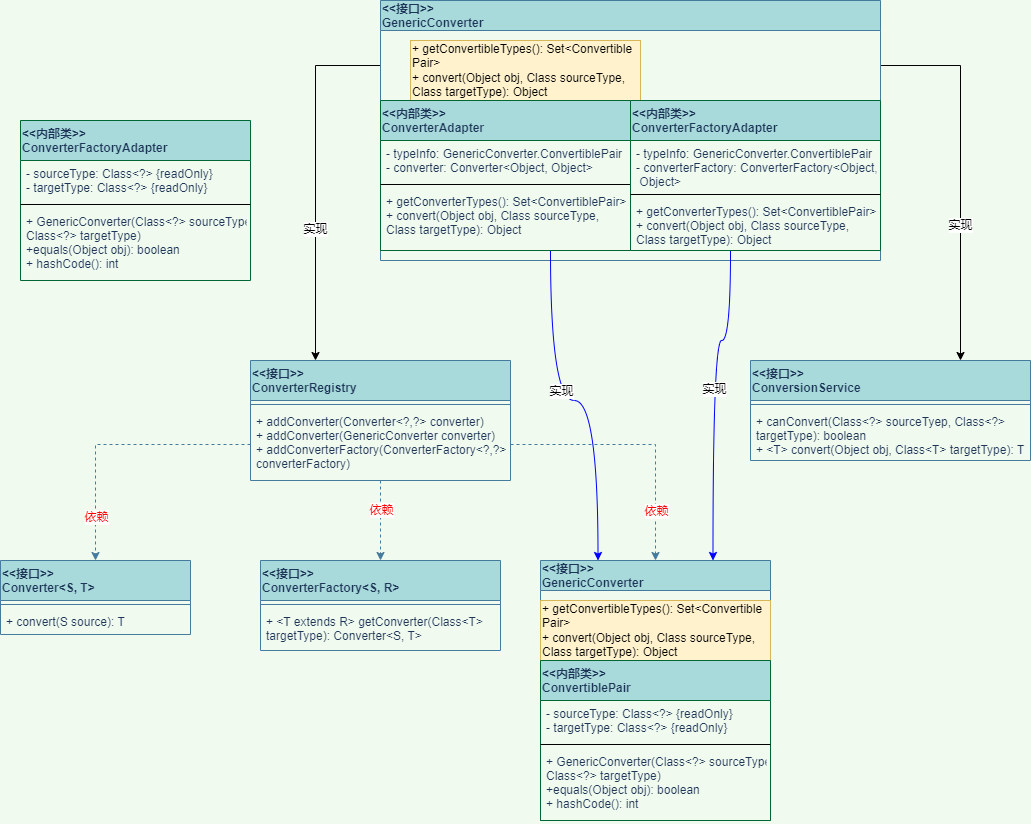

The diagram above was exported from draw.io. Its source (the exported page's mxGraphModel, read from the mxfile embedded in the PNG):
<mxGraphModel dx="1438" dy="547" grid="1" gridSize="10" guides="1" tooltips="1" connect="1" arrows="1" fold="1" page="0" pageScale="1" pageWidth="827" pageHeight="1169" background="#F1FAEE" math="0" shadow="0">
  <root>
    <mxCell id="0" />
    <mxCell id="1" parent="0" />
    <mxCell id="1adp94e21BiyFcacw1Gt-1" value="&lt;&lt;接口&gt;&gt;&#10;Converter&lt;S, T&gt;" style="swimlane;fontStyle=1;align=left;verticalAlign=top;childLayout=stackLayout;horizontal=1;startSize=40;horizontalStack=0;resizeParent=1;resizeParentMax=0;resizeLast=0;collapsible=1;marginBottom=0;fillColor=#A8DADC;strokeColor=#457B9D;fontColor=#1D3557;" parent="1" vertex="1">
      <mxGeometry x="-10" y="570" width="190" height="74" as="geometry" />
    </mxCell>
    <mxCell id="1adp94e21BiyFcacw1Gt-3" value="" style="line;strokeWidth=1;fillColor=none;align=left;verticalAlign=middle;spacingTop=-1;spacingLeft=3;spacingRight=3;rotatable=0;labelPosition=right;points=[];portConstraint=eastwest;labelBackgroundColor=#F1FAEE;strokeColor=#457B9D;fontColor=#1D3557;" parent="1adp94e21BiyFcacw1Gt-1" vertex="1">
      <mxGeometry y="40" width="190" height="8" as="geometry" />
    </mxCell>
    <mxCell id="1adp94e21BiyFcacw1Gt-4" value="+ convert(S source): T" style="text;strokeColor=none;fillColor=none;align=left;verticalAlign=top;spacingLeft=4;spacingRight=4;overflow=hidden;rotatable=0;points=[[0,0.5],[1,0.5]];portConstraint=eastwest;fontColor=#1D3557;" parent="1adp94e21BiyFcacw1Gt-1" vertex="1">
      <mxGeometry y="48" width="190" height="26" as="geometry" />
    </mxCell>
    <mxCell id="AEBP_CJCsWYG7rjOItjf-1" value="&lt;&lt;接口&gt;&gt;&#10;ConverterFactory&lt;S, R&gt;" style="swimlane;fontStyle=1;align=left;verticalAlign=top;childLayout=stackLayout;horizontal=1;startSize=40;horizontalStack=0;resizeParent=1;resizeParentMax=0;resizeLast=0;collapsible=1;marginBottom=0;fillColor=#A8DADC;strokeColor=#457B9D;fontColor=#1D3557;" vertex="1" parent="1">
      <mxGeometry x="250" y="570" width="240" height="90" as="geometry" />
    </mxCell>
    <mxCell id="AEBP_CJCsWYG7rjOItjf-2" value="" style="line;strokeWidth=1;fillColor=none;align=left;verticalAlign=middle;spacingTop=-1;spacingLeft=3;spacingRight=3;rotatable=0;labelPosition=right;points=[];portConstraint=eastwest;labelBackgroundColor=#F1FAEE;strokeColor=#457B9D;fontColor=#1D3557;" vertex="1" parent="AEBP_CJCsWYG7rjOItjf-1">
      <mxGeometry y="40" width="240" height="8" as="geometry" />
    </mxCell>
    <mxCell id="AEBP_CJCsWYG7rjOItjf-3" value="+ &lt;T extends R&gt; getConverter(Class&lt;T&gt; &#10;targetType): Converter&lt;S, T&gt;" style="text;strokeColor=none;fillColor=none;align=left;verticalAlign=top;spacingLeft=4;spacingRight=4;overflow=hidden;rotatable=0;points=[[0,0.5],[1,0.5]];portConstraint=eastwest;fontColor=#1D3557;" vertex="1" parent="AEBP_CJCsWYG7rjOItjf-1">
      <mxGeometry y="48" width="240" height="42" as="geometry" />
    </mxCell>
    <mxCell id="AEBP_CJCsWYG7rjOItjf-27" value="" style="edgeStyle=orthogonalEdgeStyle;rounded=0;orthogonalLoop=1;jettySize=auto;html=1;dashed=1;fontColor=#1D3557;strokeColor=#457B9D;fillColor=#A8DADC;entryX=0.5;entryY=0;entryDx=0;entryDy=0;" edge="1" parent="1" source="AEBP_CJCsWYG7rjOItjf-4" target="AEBP_CJCsWYG7rjOItjf-1">
      <mxGeometry relative="1" as="geometry" />
    </mxCell>
    <mxCell id="AEBP_CJCsWYG7rjOItjf-30" value="依赖" style="edgeLabel;html=1;align=center;verticalAlign=middle;resizable=0;points=[];fontColor=#FF0000;" vertex="1" connectable="0" parent="AEBP_CJCsWYG7rjOItjf-27">
      <mxGeometry x="-0.27" y="5" relative="1" as="geometry">
        <mxPoint x="-5" as="offset" />
      </mxGeometry>
    </mxCell>
    <mxCell id="AEBP_CJCsWYG7rjOItjf-4" value="&lt;&lt;接口&gt;&gt;&#10;ConverterRegistry" style="swimlane;fontStyle=1;align=left;verticalAlign=top;childLayout=stackLayout;horizontal=1;startSize=40;horizontalStack=0;resizeParent=1;resizeParentMax=0;resizeLast=0;collapsible=1;marginBottom=0;fillColor=#A8DADC;strokeColor=#457B9D;fontColor=#1D3557;" vertex="1" parent="1">
      <mxGeometry x="240" y="370" width="260" height="120" as="geometry" />
    </mxCell>
    <mxCell id="AEBP_CJCsWYG7rjOItjf-5" value="" style="line;strokeWidth=1;fillColor=none;align=left;verticalAlign=middle;spacingTop=-1;spacingLeft=3;spacingRight=3;rotatable=0;labelPosition=right;points=[];portConstraint=eastwest;labelBackgroundColor=#F1FAEE;strokeColor=#457B9D;fontColor=#1D3557;" vertex="1" parent="AEBP_CJCsWYG7rjOItjf-4">
      <mxGeometry y="40" width="260" height="8" as="geometry" />
    </mxCell>
    <mxCell id="AEBP_CJCsWYG7rjOItjf-6" value="+ addConverter(Converter&lt;?,?&gt; converter)&#10;+ addConverter(GenericConverter converter)&#10;+ addConverterFactory(ConverterFactory&lt;?,?&gt; &#10;converterFactory)" style="text;strokeColor=none;fillColor=none;align=left;verticalAlign=top;spacingLeft=4;spacingRight=4;overflow=hidden;rotatable=0;points=[[0,0.5],[1,0.5]];portConstraint=eastwest;fontColor=#1D3557;" vertex="1" parent="AEBP_CJCsWYG7rjOItjf-4">
      <mxGeometry y="48" width="260" height="72" as="geometry" />
    </mxCell>
    <mxCell id="AEBP_CJCsWYG7rjOItjf-13" value="&lt;&lt;接口&gt;&gt;&#10;GenericConverter" style="swimlane;startSize=30;align=left;fillColor=#A8DADC;strokeColor=#457B9D;fontColor=#1D3557;" vertex="1" parent="1">
      <mxGeometry x="530" y="570" width="230" height="260" as="geometry">
        <mxRectangle x="530" y="570" width="140" height="40" as="alternateBounds" />
      </mxGeometry>
    </mxCell>
    <mxCell id="AEBP_CJCsWYG7rjOItjf-15" value="+ getConvertibleTypes(): Set&amp;lt;Convertible&lt;br&gt;Pair&amp;gt;&lt;br&gt;+ convert(Object obj, Class sourceType,&lt;br&gt;Class targetType): Object" style="text;html=1;strokeColor=#d6b656;fillColor=#fff2cc;align=left;verticalAlign=middle;whiteSpace=wrap;rounded=0;" vertex="1" parent="AEBP_CJCsWYG7rjOItjf-13">
      <mxGeometry y="40" width="230" height="60" as="geometry" />
    </mxCell>
    <mxCell id="AEBP_CJCsWYG7rjOItjf-19" value="&lt;&lt;内部类&gt;&gt;&#10;ConvertiblePair" style="swimlane;fontStyle=1;align=left;verticalAlign=top;childLayout=stackLayout;horizontal=1;startSize=40;horizontalStack=0;resizeParent=1;resizeParentMax=0;resizeLast=0;collapsible=1;marginBottom=0;fontColor=#1D3557;strokeColor=#006633;fillColor=#A8DADC;" vertex="1" parent="AEBP_CJCsWYG7rjOItjf-13">
      <mxGeometry y="100" width="230" height="160" as="geometry" />
    </mxCell>
    <mxCell id="AEBP_CJCsWYG7rjOItjf-20" value="- sourceType: Class&lt;?&gt; {readOnly}&#10;- targetType: Class&lt;?&gt; {readOnly}" style="text;strokeColor=none;fillColor=none;align=left;verticalAlign=top;spacingLeft=4;spacingRight=4;overflow=hidden;rotatable=0;points=[[0,0.5],[1,0.5]];portConstraint=eastwest;fontColor=#1D3557;" vertex="1" parent="AEBP_CJCsWYG7rjOItjf-19">
      <mxGeometry y="40" width="230" height="40" as="geometry" />
    </mxCell>
    <mxCell id="AEBP_CJCsWYG7rjOItjf-21" value="" style="line;strokeWidth=1;fillColor=none;align=left;verticalAlign=middle;spacingTop=-1;spacingLeft=3;spacingRight=3;rotatable=0;labelPosition=right;points=[];portConstraint=eastwest;fontColor=#1D3557;" vertex="1" parent="AEBP_CJCsWYG7rjOItjf-19">
      <mxGeometry y="80" width="230" height="8" as="geometry" />
    </mxCell>
    <mxCell id="AEBP_CJCsWYG7rjOItjf-22" value="+ GenericConverter(Class&lt;?&gt; sourceType, &#10;Class&lt;?&gt; targetType)&#10;+equals(Object obj): boolean&#10;+ hashCode(): int" style="text;strokeColor=none;fillColor=none;align=left;verticalAlign=top;spacingLeft=4;spacingRight=4;overflow=hidden;rotatable=0;points=[[0,0.5],[1,0.5]];portConstraint=eastwest;fontColor=#1D3557;" vertex="1" parent="AEBP_CJCsWYG7rjOItjf-19">
      <mxGeometry y="88" width="230" height="72" as="geometry" />
    </mxCell>
    <mxCell id="AEBP_CJCsWYG7rjOItjf-25" style="edgeStyle=orthogonalEdgeStyle;rounded=0;orthogonalLoop=1;jettySize=auto;html=1;exitX=0;exitY=0.5;exitDx=0;exitDy=0;dashed=1;fontColor=#1D3557;strokeColor=#457B9D;fillColor=#A8DADC;" edge="1" parent="1" source="AEBP_CJCsWYG7rjOItjf-6" target="1adp94e21BiyFcacw1Gt-1">
      <mxGeometry relative="1" as="geometry" />
    </mxCell>
    <mxCell id="AEBP_CJCsWYG7rjOItjf-29" value="依赖" style="edgeLabel;html=1;align=center;verticalAlign=middle;resizable=0;points=[];fontColor=#FF0000;" vertex="1" connectable="0" parent="AEBP_CJCsWYG7rjOItjf-25">
      <mxGeometry x="0.6768" relative="1" as="geometry">
        <mxPoint as="offset" />
      </mxGeometry>
    </mxCell>
    <mxCell id="AEBP_CJCsWYG7rjOItjf-26" style="edgeStyle=orthogonalEdgeStyle;rounded=0;orthogonalLoop=1;jettySize=auto;html=1;exitX=1;exitY=0.5;exitDx=0;exitDy=0;entryX=0.5;entryY=0;entryDx=0;entryDy=0;dashed=1;fontColor=#1D3557;strokeColor=#457B9D;fillColor=#A8DADC;" edge="1" parent="1" source="AEBP_CJCsWYG7rjOItjf-6" target="AEBP_CJCsWYG7rjOItjf-13">
      <mxGeometry relative="1" as="geometry" />
    </mxCell>
    <mxCell id="AEBP_CJCsWYG7rjOItjf-31" value="依赖" style="edgeLabel;html=1;align=center;verticalAlign=middle;resizable=0;points=[];fontColor=#FF0000;" vertex="1" connectable="0" parent="AEBP_CJCsWYG7rjOItjf-26">
      <mxGeometry x="0.649" y="4" relative="1" as="geometry">
        <mxPoint x="-4" y="-4" as="offset" />
      </mxGeometry>
    </mxCell>
    <mxCell id="AEBP_CJCsWYG7rjOItjf-36" value="&lt;&lt;接口&gt;&gt;&#10;ConversionService" style="swimlane;fontStyle=1;align=left;verticalAlign=top;childLayout=stackLayout;horizontal=1;startSize=40;horizontalStack=0;resizeParent=1;resizeParentMax=0;resizeLast=0;collapsible=1;marginBottom=0;fillColor=#A8DADC;strokeColor=#457B9D;fontColor=#1D3557;" vertex="1" parent="1">
      <mxGeometry x="740" y="370" width="280" height="100" as="geometry" />
    </mxCell>
    <mxCell id="AEBP_CJCsWYG7rjOItjf-37" value="" style="line;strokeWidth=1;fillColor=none;align=left;verticalAlign=middle;spacingTop=-1;spacingLeft=3;spacingRight=3;rotatable=0;labelPosition=right;points=[];portConstraint=eastwest;labelBackgroundColor=#F1FAEE;strokeColor=#457B9D;fontColor=#1D3557;" vertex="1" parent="AEBP_CJCsWYG7rjOItjf-36">
      <mxGeometry y="40" width="280" height="8" as="geometry" />
    </mxCell>
    <mxCell id="AEBP_CJCsWYG7rjOItjf-38" value="+ canConvert(Class&lt;?&gt; sourceTyep, Class&lt;?&gt;&#10;targetType): boolean&#10;+ &lt;T&gt; convert(Object obj, Class&lt;T&gt; targetType): T" style="text;strokeColor=none;fillColor=none;align=left;verticalAlign=top;spacingLeft=4;spacingRight=4;overflow=hidden;rotatable=0;points=[[0,0.5],[1,0.5]];portConstraint=eastwest;fontColor=#1D3557;" vertex="1" parent="AEBP_CJCsWYG7rjOItjf-36">
      <mxGeometry y="48" width="280" height="52" as="geometry" />
    </mxCell>
    <mxCell id="AEBP_CJCsWYG7rjOItjf-64" style="edgeStyle=orthogonalEdgeStyle;rounded=0;orthogonalLoop=1;jettySize=auto;html=1;exitX=0;exitY=0.25;exitDx=0;exitDy=0;entryX=0.25;entryY=0;entryDx=0;entryDy=0;fontColor=#000000;strokeColor=#000000;fillColor=#A8DADC;" edge="1" parent="1" source="AEBP_CJCsWYG7rjOItjf-43" target="AEBP_CJCsWYG7rjOItjf-4">
      <mxGeometry relative="1" as="geometry" />
    </mxCell>
    <mxCell id="AEBP_CJCsWYG7rjOItjf-66" value="实现" style="edgeLabel;html=1;align=center;verticalAlign=middle;resizable=0;points=[];fontColor=#000000;" vertex="1" connectable="0" parent="AEBP_CJCsWYG7rjOItjf-64">
      <mxGeometry x="0.2644" y="-1" relative="1" as="geometry">
        <mxPoint as="offset" />
      </mxGeometry>
    </mxCell>
    <mxCell id="AEBP_CJCsWYG7rjOItjf-65" style="edgeStyle=orthogonalEdgeStyle;rounded=0;orthogonalLoop=1;jettySize=auto;html=1;exitX=1;exitY=0.25;exitDx=0;exitDy=0;entryX=0.75;entryY=0;entryDx=0;entryDy=0;fontColor=#000000;strokeColor=#000000;fillColor=#A8DADC;" edge="1" parent="1" source="AEBP_CJCsWYG7rjOItjf-43" target="AEBP_CJCsWYG7rjOItjf-36">
      <mxGeometry relative="1" as="geometry" />
    </mxCell>
    <mxCell id="AEBP_CJCsWYG7rjOItjf-67" value="实现" style="edgeLabel;html=1;align=center;verticalAlign=middle;resizable=0;points=[];fontColor=#000000;" vertex="1" connectable="0" parent="AEBP_CJCsWYG7rjOItjf-65">
      <mxGeometry x="0.2725" y="-1" relative="1" as="geometry">
        <mxPoint as="offset" />
      </mxGeometry>
    </mxCell>
    <mxCell id="AEBP_CJCsWYG7rjOItjf-43" value="&lt;&lt;接口&gt;&gt;&#10;GenericConverter" style="swimlane;startSize=30;align=left;fillColor=#A8DADC;strokeColor=#457B9D;fontColor=#1D3557;" vertex="1" parent="1">
      <mxGeometry x="370" y="10" width="500" height="260" as="geometry">
        <mxRectangle x="530" y="570" width="140" height="40" as="alternateBounds" />
      </mxGeometry>
    </mxCell>
    <mxCell id="AEBP_CJCsWYG7rjOItjf-44" value="+ getConvertibleTypes(): Set&amp;lt;Convertible&lt;br&gt;Pair&amp;gt;&lt;br&gt;+ convert(Object obj, Class sourceType,&lt;br&gt;Class targetType): Object" style="text;html=1;strokeColor=#d6b656;fillColor=#fff2cc;align=left;verticalAlign=middle;whiteSpace=wrap;rounded=0;" vertex="1" parent="AEBP_CJCsWYG7rjOItjf-43">
      <mxGeometry x="30" y="40" width="230" height="60" as="geometry" />
    </mxCell>
    <mxCell id="AEBP_CJCsWYG7rjOItjf-45" value="&lt;&lt;内部类&gt;&gt;&#10;ConverterAdapter" style="swimlane;fontStyle=1;align=left;verticalAlign=top;childLayout=stackLayout;horizontal=1;startSize=40;horizontalStack=0;resizeParent=1;resizeParentMax=0;resizeLast=0;collapsible=1;marginBottom=0;fontColor=#1D3557;strokeColor=#006633;fillColor=#A8DADC;" vertex="1" parent="AEBP_CJCsWYG7rjOItjf-43">
      <mxGeometry y="100" width="250" height="150" as="geometry" />
    </mxCell>
    <mxCell id="AEBP_CJCsWYG7rjOItjf-46" value="- typeInfo: GenericConverter.ConvertiblePair&#10;- converter: Converter&lt;Object, Object&gt;" style="text;strokeColor=none;fillColor=none;align=left;verticalAlign=top;spacingLeft=4;spacingRight=4;overflow=hidden;rotatable=0;points=[[0,0.5],[1,0.5]];portConstraint=eastwest;fontColor=#1D3557;" vertex="1" parent="AEBP_CJCsWYG7rjOItjf-45">
      <mxGeometry y="40" width="250" height="40" as="geometry" />
    </mxCell>
    <mxCell id="AEBP_CJCsWYG7rjOItjf-47" value="" style="line;strokeWidth=1;fillColor=none;align=left;verticalAlign=middle;spacingTop=-1;spacingLeft=3;spacingRight=3;rotatable=0;labelPosition=right;points=[];portConstraint=eastwest;fontColor=#1D3557;" vertex="1" parent="AEBP_CJCsWYG7rjOItjf-45">
      <mxGeometry y="80" width="250" height="8" as="geometry" />
    </mxCell>
    <mxCell id="AEBP_CJCsWYG7rjOItjf-48" value="+ getConverterTypes(): Set&lt;ConvertiblePair&gt;&#10;+ convert(Object obj, Class sourceType,&#10;Class targetType): Object" style="text;strokeColor=none;fillColor=none;align=left;verticalAlign=top;spacingLeft=4;spacingRight=4;overflow=hidden;rotatable=0;points=[[0,0.5],[1,0.5]];portConstraint=eastwest;fontColor=#1D3557;" vertex="1" parent="AEBP_CJCsWYG7rjOItjf-45">
      <mxGeometry y="88" width="250" height="62" as="geometry" />
    </mxCell>
    <mxCell id="AEBP_CJCsWYG7rjOItjf-56" value="&lt;&lt;内部类&gt;&gt;&#10;ConverterFactoryAdapter" style="swimlane;fontStyle=1;align=left;verticalAlign=top;childLayout=stackLayout;horizontal=1;startSize=40;horizontalStack=0;resizeParent=1;resizeParentMax=0;resizeLast=0;collapsible=1;marginBottom=0;fontColor=#1D3557;strokeColor=#006633;fillColor=#A8DADC;" vertex="1" parent="AEBP_CJCsWYG7rjOItjf-43">
      <mxGeometry x="250" y="100" width="250" height="150" as="geometry" />
    </mxCell>
    <mxCell id="AEBP_CJCsWYG7rjOItjf-57" value="- typeInfo: GenericConverter.ConvertiblePair&#10;- converterFactory: ConverterFactory&lt;Object,&#10; Object&gt;" style="text;strokeColor=none;fillColor=none;align=left;verticalAlign=top;spacingLeft=4;spacingRight=4;overflow=hidden;rotatable=0;points=[[0,0.5],[1,0.5]];portConstraint=eastwest;fontColor=#1D3557;" vertex="1" parent="AEBP_CJCsWYG7rjOItjf-56">
      <mxGeometry y="40" width="250" height="50" as="geometry" />
    </mxCell>
    <mxCell id="AEBP_CJCsWYG7rjOItjf-58" value="" style="line;strokeWidth=1;fillColor=none;align=left;verticalAlign=middle;spacingTop=-1;spacingLeft=3;spacingRight=3;rotatable=0;labelPosition=right;points=[];portConstraint=eastwest;fontColor=#1D3557;" vertex="1" parent="AEBP_CJCsWYG7rjOItjf-56">
      <mxGeometry y="90" width="250" height="8" as="geometry" />
    </mxCell>
    <mxCell id="AEBP_CJCsWYG7rjOItjf-59" value="+ getConverterTypes(): Set&lt;ConvertiblePair&gt;&#10;+ convert(Object obj, Class sourceType,&#10;Class targetType): Object" style="text;strokeColor=none;fillColor=none;align=left;verticalAlign=top;spacingLeft=4;spacingRight=4;overflow=hidden;rotatable=0;points=[[0,0.5],[1,0.5]];portConstraint=eastwest;fontColor=#1D3557;" vertex="1" parent="AEBP_CJCsWYG7rjOItjf-56">
      <mxGeometry y="98" width="250" height="52" as="geometry" />
    </mxCell>
    <mxCell id="AEBP_CJCsWYG7rjOItjf-49" value="&lt;&lt;内部类&gt;&gt;&#10;ConverterFactoryAdapter" style="swimlane;fontStyle=1;align=left;verticalAlign=top;childLayout=stackLayout;horizontal=1;startSize=40;horizontalStack=0;resizeParent=1;resizeParentMax=0;resizeLast=0;collapsible=1;marginBottom=0;fontColor=#1D3557;strokeColor=#006633;fillColor=#A8DADC;" vertex="1" parent="1">
      <mxGeometry x="10" y="130" width="230" height="160" as="geometry" />
    </mxCell>
    <mxCell id="AEBP_CJCsWYG7rjOItjf-50" value="- sourceType: Class&lt;?&gt; {readOnly}&#10;- targetType: Class&lt;?&gt; {readOnly}" style="text;strokeColor=none;fillColor=none;align=left;verticalAlign=top;spacingLeft=4;spacingRight=4;overflow=hidden;rotatable=0;points=[[0,0.5],[1,0.5]];portConstraint=eastwest;fontColor=#1D3557;" vertex="1" parent="AEBP_CJCsWYG7rjOItjf-49">
      <mxGeometry y="40" width="230" height="40" as="geometry" />
    </mxCell>
    <mxCell id="AEBP_CJCsWYG7rjOItjf-51" value="" style="line;strokeWidth=1;fillColor=none;align=left;verticalAlign=middle;spacingTop=-1;spacingLeft=3;spacingRight=3;rotatable=0;labelPosition=right;points=[];portConstraint=eastwest;fontColor=#1D3557;" vertex="1" parent="AEBP_CJCsWYG7rjOItjf-49">
      <mxGeometry y="80" width="230" height="8" as="geometry" />
    </mxCell>
    <mxCell id="AEBP_CJCsWYG7rjOItjf-52" value="+ GenericConverter(Class&lt;?&gt; sourceType, &#10;Class&lt;?&gt; targetType)&#10;+equals(Object obj): boolean&#10;+ hashCode(): int" style="text;strokeColor=none;fillColor=none;align=left;verticalAlign=top;spacingLeft=4;spacingRight=4;overflow=hidden;rotatable=0;points=[[0,0.5],[1,0.5]];portConstraint=eastwest;fontColor=#1D3557;" vertex="1" parent="AEBP_CJCsWYG7rjOItjf-49">
      <mxGeometry y="88" width="230" height="72" as="geometry" />
    </mxCell>
    <mxCell id="AEBP_CJCsWYG7rjOItjf-54" style="edgeStyle=orthogonalEdgeStyle;curved=1;rounded=0;orthogonalLoop=1;jettySize=auto;html=1;entryX=0.25;entryY=0;entryDx=0;entryDy=0;fontColor=#000000;strokeColor=#0000FF;fillColor=#A8DADC;" edge="1" parent="1" source="AEBP_CJCsWYG7rjOItjf-45" target="AEBP_CJCsWYG7rjOItjf-13">
      <mxGeometry relative="1" as="geometry">
        <Array as="points">
          <mxPoint x="540" y="410" />
          <mxPoint x="588" y="410" />
        </Array>
      </mxGeometry>
    </mxCell>
    <mxCell id="AEBP_CJCsWYG7rjOItjf-55" value="实现" style="edgeLabel;html=1;align=center;verticalAlign=middle;resizable=0;points=[];fontColor=#000000;" vertex="1" connectable="0" parent="AEBP_CJCsWYG7rjOItjf-54">
      <mxGeometry x="-0.2195" y="1" relative="1" as="geometry">
        <mxPoint x="9" as="offset" />
      </mxGeometry>
    </mxCell>
    <mxCell id="AEBP_CJCsWYG7rjOItjf-60" style="edgeStyle=orthogonalEdgeStyle;curved=1;rounded=0;orthogonalLoop=1;jettySize=auto;html=1;entryX=0.75;entryY=0;entryDx=0;entryDy=0;fontColor=#000000;strokeColor=#0000FF;fillColor=#A8DADC;" edge="1" parent="1" source="AEBP_CJCsWYG7rjOItjf-56" target="AEBP_CJCsWYG7rjOItjf-13">
      <mxGeometry relative="1" as="geometry">
        <Array as="points">
          <mxPoint x="720" y="350" />
          <mxPoint x="703" y="350" />
        </Array>
      </mxGeometry>
    </mxCell>
    <mxCell id="AEBP_CJCsWYG7rjOItjf-61" value="实现" style="edgeLabel;html=1;align=center;verticalAlign=middle;resizable=0;points=[];fontColor=#000000;" vertex="1" connectable="0" parent="AEBP_CJCsWYG7rjOItjf-60">
      <mxGeometry x="-0.0467" y="1" relative="1" as="geometry">
        <mxPoint as="offset" />
      </mxGeometry>
    </mxCell>
  </root>
</mxGraphModel>